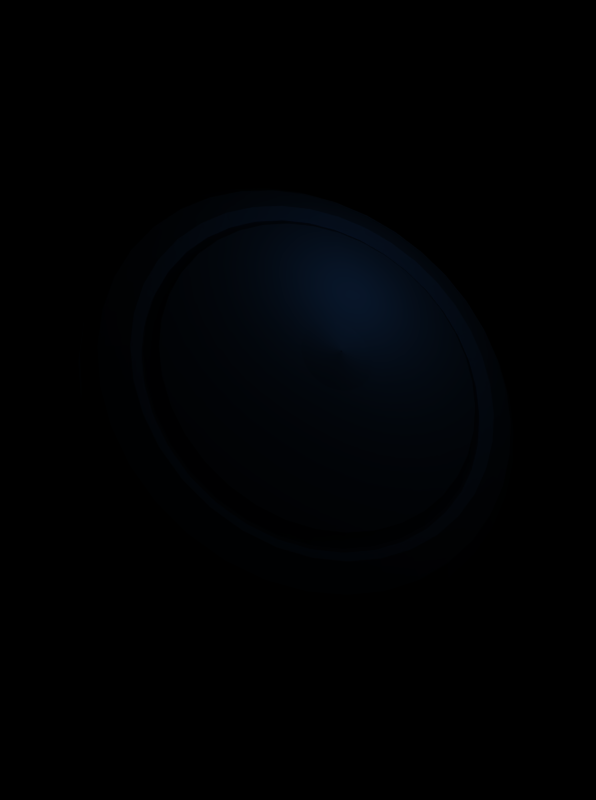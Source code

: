# Source: buckler.blend  (saved by Blender 2.25.0; exported with 4.5.12 LTS)
import bpy
from mathutils import Matrix  # noqa: F401  (used for matrix-valued properties, if any)

bpy.ops.wm.read_factory_settings(use_empty=True)
scene = bpy.context.scene
scene.name = '1'

# ---- collections
col_collection_1 = bpy.data.collections.new('Collection 1'); scene.collection.children.link(col_collection_1)

# ---- materials (node trees are filled in below, after node groups)
mat_material = bpy.data.materials.new('Material')
mat_material.alpha_threshold = 0.0
mat_material.preview_render_type = 'FLAT'
mat_material.diffuse_color = (0.1534, 0.4241, 0.8, 1.0)
mat_material.roughness = 0.0
mat_material.specular_intensity = 0.1259
mat_material.line_color = (0.0, 0.0, 0.0, 1.0)

# ---- material node trees

# ---- cameras
cam_camera_005 = bpy.data.cameras.new('Camera.005')
cam_camera_005.passepartout_alpha = 0.2
cam_camera_005.clip_end = 100.0
cam_camera_005.lens = 35.0
cam_camera_005.ortho_scale = 7.314
cam_camera_005.show_passepartout = False
cam_camera_005.show_safe_areas = True
cam_camera_005.dof.focus_distance = 0.0
cam_camera_005.dof.aperture_fstop = 128.0

# ---- lights
light_lamp_013 = bpy.data.lights.new('Lamp.013', 'POINT')
light_lamp_013.transmission_factor = 0.0
light_lamp_013.energy = 100.0
light_lamp_013.shadow_buffer_clip_start = 0.5
light_lamp_013.shadow_maximum_resolution = 0.006
light_lamp_013.use_absolute_resolution = True
light_lamp_013.cycles.use_multiple_importance_sampling = False
light_lamp_012 = bpy.data.lights.new('Lamp.012', 'POINT')
light_lamp_012.transmission_factor = 0.0
light_lamp_012.energy = 100.0
light_lamp_012.shadow_buffer_clip_start = 0.5
light_lamp_012.shadow_maximum_resolution = 0.006
light_lamp_012.use_absolute_resolution = True
light_lamp_012.cycles.use_multiple_importance_sampling = False
light_lamp_011 = bpy.data.lights.new('Lamp.011', 'POINT')
light_lamp_011.transmission_factor = 0.0
light_lamp_011.energy = 100.0
light_lamp_011.shadow_buffer_clip_start = 0.5
light_lamp_011.shadow_maximum_resolution = 0.006
light_lamp_011.use_absolute_resolution = True
light_lamp_011.cycles.use_multiple_importance_sampling = False
light_lamp_010 = bpy.data.lights.new('Lamp.010', 'POINT')
light_lamp_010.transmission_factor = 0.0
light_lamp_010.energy = 100.0
light_lamp_010.shadow_buffer_clip_start = 0.5
light_lamp_010.shadow_maximum_resolution = 0.006
light_lamp_010.use_absolute_resolution = True
light_lamp_010.cycles.use_multiple_importance_sampling = False
light_lamp_009 = bpy.data.lights.new('Lamp.009', 'POINT')
light_lamp_009.transmission_factor = 0.0
light_lamp_009.energy = 100.0
light_lamp_009.shadow_buffer_clip_start = 0.5
light_lamp_009.shadow_maximum_resolution = 0.006
light_lamp_009.use_absolute_resolution = True
light_lamp_009.cycles.use_multiple_importance_sampling = False
light_lamp_002 = bpy.data.lights.new('Lamp.002', 'POINT')
light_lamp_002.transmission_factor = 0.0
light_lamp_002.energy = 100.0
light_lamp_002.shadow_buffer_clip_start = 0.5
light_lamp_002.shadow_maximum_resolution = 0.006
light_lamp_002.use_absolute_resolution = True
light_lamp_002.cycles.use_multiple_importance_sampling = False

# ---- meshes
me_grid = bpy.data.meshes.new('Grid')
me_grid.from_pydata([(0.4505, -2.358, 0.06105), (0.4505, -4.358, 0.06105), (-1.549, -3.839, 0.03053), (-1.549, -1.839, 0.03053), (7.563, -5.457, 3.815e-07), (7.563, -3.457, 2.941e-07), (8.204, -4.037, 3.351e-07), (8.174, -4.999, 3.646e-07), (8.937, -5.64, 4.107e-07), (8.937, -3.64, 3.233e-07), (10.43, -4.129, 3.71e-07), (10.43, -6.129, 4.584e-07), (11.1, -5.854, 4.525e-07), (11.17, -4.861, 4.218e-07), (10.97, -4.861, 2.215), (10.91, -5.854, 2.204), (10.25, -6.129, 2.087), (10.25, -4.129, 2.087), (8.777, -3.64, 1.828), (8.777, -5.64, 1.828), (8.026, -4.999, 1.695), (8.056, -4.037, 1.7), (7.424, -3.457, 1.589), (7.424, -5.457, 1.589), (-1.55, -1.839, 0.03711), (-1.55, -3.839, 0.03711), (0.4195, -4.358, 0.4149), (0.4195, -2.358, 0.4149), (0.3276, -2.358, 0.7581), (0.3276, -4.358, 0.7581), (-1.552, -3.839, 0.0435), (-1.552, -1.839, 0.0435), (7.012, -5.457, 3.13), (7.012, -3.457, 3.13), (7.614, -4.037, 3.349), (7.585, -4.999, 3.339), (8.302, -5.64, 3.6), (8.302, -3.64, 3.6), (9.708, -4.129, 4.111), (9.708, -6.129, 4.111), (10.34, -5.854, 4.341), (10.4, -4.861, 4.362), (9.457, -4.861, 6.377), (9.404, -5.854, 6.346), (8.823, -6.129, 6.01), (8.823, -4.129, 6.01), (7.527, -3.64, 5.262), (7.527, -5.64, 5.262), (6.866, -4.999, 4.881), (6.893, -4.037, 4.896), (6.337, -3.457, 4.575), (6.337, -5.457, 4.575), (-1.555, -1.839, 0.04949), (-1.555, -3.839, 0.04949), (0.1775, -4.358, 1.08), (0.1775, -2.358, 1.08), (-0.02628, -2.358, 1.371), (-0.02628, -4.358, 1.371), (-1.558, -3.839, 0.05491), (-1.558, -1.839, 0.05491), (5.422, -5.457, 5.882), (5.422, -3.457, 5.882), (5.914, -4.037, 6.294), (5.89, -4.999, 6.274), (6.475, -5.64, 6.765), (6.475, -3.64, 6.765), (7.621, -4.129, 7.727), (7.621, -6.129, 7.727), (8.135, -5.854, 8.158), (8.182, -4.861, 8.197), (6.61, -4.861, 9.769), (6.571, -5.854, 9.723), (6.139, -6.129, 9.208), (6.139, -4.129, 9.208), (5.178, -3.64, 8.062), (5.178, -5.64, 8.062), (4.687, -4.999, 7.478), (4.707, -4.037, 7.501), (4.295, -3.457, 7.01), (4.295, -5.457, 7.01), (-1.563, -1.839, 0.05958), (-1.563, -3.839, 0.05958), (-0.2775, -4.358, 1.622), (-0.2775, -2.358, 1.622), (-0.5685, -2.358, 1.826), (-0.5685, -4.358, 1.826), (-1.568, -3.839, 0.06337), (-1.568, -1.839, 0.06337), (2.988, -5.457, 7.925), (2.988, -3.457, 7.925), (3.309, -4.037, 8.48), (3.293, -4.999, 8.454), (3.675, -5.64, 9.114), (3.675, -3.64, 9.114), (4.423, -4.129, 10.41), (4.423, -6.129, 10.41), (4.759, -5.854, 10.99), (4.789, -4.861, 11.04), (2.774, -4.861, 11.98), (2.753, -5.854, 11.93), (2.524, -6.129, 11.3), (2.524, -4.129, 11.3), (2.012, -3.64, 9.89), (2.012, -5.64, 9.89), (1.751, -4.999, 9.173), (1.762, -4.037, 9.201), (1.542, -3.457, 8.599), (1.542, -5.457, 8.599), (-1.574, -1.839, 0.06617), (-1.574, -3.839, 0.06617), (-0.8904, -4.358, 1.976), (-0.8904, -2.358, 1.976), (-1.234, -2.358, 2.068), (-1.234, -4.358, 2.068), (-1.581, -3.839, 0.06788), (-1.581, -1.839, 0.06788), (0.001598, -5.457, 9.012), (0.001598, -3.457, 9.012), (0.1129, -4.037, 9.643), (0.1076, -4.999, 9.613), (0.2401, -5.64, 10.36), (0.2401, -3.64, 10.36), (0.4999, -4.129, 11.84), (0.4999, -6.129, 11.84), (0.6165, -5.854, 12.5), (0.6271, -4.861, 12.56), (-1.587, -4.861, 12.75), (-1.587, -5.854, 12.69), (-1.587, -6.129, 12.02), (-1.587, -4.129, 12.02), (-1.587, -3.64, 10.52), (-1.587, -5.64, 10.52), (-1.587, -4.999, 9.761), (-1.587, -4.037, 9.792), (-1.587, -3.457, 9.151), (-1.587, -5.457, 9.151), (-1.587, -1.839, 0.06846), (-1.587, -3.839, 0.06845), (-1.587, -4.358, 2.099), (-1.587, -2.358, 2.099), (-1.941, -2.358, 2.068), (-1.941, -4.358, 2.068), (-1.594, -3.839, 0.06788), (-1.594, -1.839, 0.06788), (-3.176, -5.457, 9.012), (-3.176, -3.457, 9.012), (-3.288, -4.037, 9.643), (-3.282, -4.999, 9.613), (-3.415, -5.64, 10.36), (-3.415, -3.64, 10.36), (-3.675, -4.129, 11.84), (-3.675, -6.129, 11.84), (-3.791, -5.854, 12.5), (-3.802, -4.861, 12.56), (-5.949, -4.861, 11.98), (-5.928, -5.854, 11.93), (-5.699, -6.129, 11.3), (-5.699, -4.129, 11.3), (-5.187, -3.64, 9.89), (-5.187, -5.64, 9.89), (-4.926, -4.999, 9.173), (-4.936, -4.037, 9.201), (-4.717, -3.457, 8.599), (-4.717, -5.457, 8.599), (-1.6, -1.839, 0.06617), (-1.6, -3.839, 0.06617), (-2.284, -4.358, 1.976), (-2.284, -2.358, 1.976), (-2.606, -2.358, 1.826), (-2.606, -4.358, 1.826), (-1.606, -3.839, 0.06337), (-1.606, -1.839, 0.06337), (-6.163, -5.457, 7.925), (-6.163, -3.457, 7.925), (-6.483, -4.037, 8.48), (-6.468, -4.999, 8.454), (-6.85, -5.64, 9.114), (-6.85, -3.64, 9.114), (-7.598, -4.129, 10.41), (-7.598, -6.129, 10.41), (-7.933, -5.854, 10.99), (-7.964, -4.861, 11.04), (-9.785, -4.861, 9.769), (-9.746, -5.854, 9.723), (-9.314, -6.129, 9.208), (-9.314, -4.129, 9.208), (-8.352, -3.64, 8.062), (-8.352, -5.64, 8.062), (-7.862, -4.999, 7.478), (-7.882, -4.037, 7.501), (-7.469, -3.457, 7.01), (-7.469, -5.457, 7.01), (-1.612, -1.839, 0.05958), (-1.612, -3.839, 0.05958), (-2.897, -4.358, 1.622), (-2.897, -2.358, 1.622), (-3.149, -2.358, 1.371), (-3.149, -4.358, 1.371), (-1.616, -3.839, 0.05491), (-1.616, -1.839, 0.05491), (-8.597, -5.457, 5.882), (-8.597, -3.457, 5.882), (-9.088, -4.037, 6.294), (-9.065, -4.999, 6.274), (-9.65, -5.64, 6.765), (-9.65, -3.64, 6.765), (-10.8, -4.129, 7.727), (-10.8, -6.129, 7.727), (-11.31, -5.854, 8.158), (-11.36, -4.861, 8.197), (-12.63, -4.861, 6.376), (-12.58, -5.854, 6.346), (-12.0, -6.129, 6.01), (-12.0, -4.129, 6.01), (-10.7, -3.64, 5.262), (-10.7, -5.64, 5.262), (-10.04, -4.999, 4.881), (-10.07, -4.037, 4.896), (-9.512, -3.457, 4.575), (-9.512, -5.457, 4.575), (-1.62, -1.839, 0.04949), (-1.62, -3.839, 0.04949), (-3.352, -4.358, 1.08), (-3.352, -2.358, 1.08), (-3.502, -2.358, 0.7581), (-3.502, -4.358, 0.7581), (-1.623, -3.839, 0.0435), (-1.623, -1.839, 0.0435), (-10.19, -5.457, 3.13), (-10.19, -3.457, 3.13), (-10.79, -4.037, 3.349), (-10.76, -4.999, 3.339), (-11.48, -5.64, 3.6), (-11.48, -3.64, 3.6), (-12.88, -4.129, 4.111), (-12.88, -6.129, 4.111), (-13.51, -5.854, 4.341), (-13.57, -4.861, 4.362), (-14.15, -4.861, 2.215), (-14.09, -5.854, 2.204), (-13.43, -6.129, 2.087), (-13.43, -4.129, 2.087), (-11.95, -3.64, 1.828), (-11.95, -5.64, 1.828), (-11.2, -4.999, 1.695), (-11.23, -4.037, 1.7), (-10.6, -3.457, 1.589), (-10.6, -5.457, 1.589), (-1.625, -1.839, 0.03711), (-1.625, -3.839, 0.03711), (-3.594, -4.358, 0.4149), (-3.594, -2.358, 0.4149), (-3.625, -2.358, 0.06105), (-3.625, -4.358, 0.06105), (-1.625, -3.839, 0.03053), (-1.625, -1.839, 0.03053), (-10.74, -5.457, 9.521e-07), (-10.74, -3.457, -3.336e-08), (-11.38, -4.037, -5.395e-07), (-11.35, -4.999, -2.065e-07), (-12.11, -5.64, -5.557e-07), (-12.11, -3.64, -5.537e-07), (-13.61, -4.129, 5.514e-08), (-13.61, -6.129, 5.319e-08), (-14.28, -5.854, -1.752e-06), (-14.34, -4.861, -2.37e-07), (-14.15, -4.861, -2.215), (-14.09, -5.854, -2.204), (-13.43, -6.129, -2.087), (-13.43, -4.129, -2.087), (-11.95, -3.64, -1.828), (-11.95, -5.64, -1.828), (-11.2, -4.999, -1.695), (-11.23, -4.037, -1.7), (-10.6, -3.457, -1.589), (-10.6, -5.457, -1.589), (-1.625, -1.839, 0.02394), (-1.625, -3.839, 0.02394), (-3.594, -4.358, -0.2928), (-3.594, -2.358, -0.2928), (-3.502, -2.358, -0.636), (-3.502, -4.358, -0.636), (-1.623, -3.839, 0.01756), (-1.623, -1.839, 0.01756), (-10.19, -5.457, -3.13), (-10.19, -3.457, -3.13), (-10.79, -4.037, -3.349), (-10.76, -4.999, -3.339), (-11.48, -5.64, -3.6), (-11.48, -3.64, -3.6), (-12.88, -4.129, -4.111), (-12.88, -6.129, -4.111), (-13.51, -5.854, -4.341), (-13.57, -4.861, -4.362), (-12.63, -4.861, -6.376), (-12.58, -5.854, -6.346), (-12.0, -6.129, -6.01), (-12.0, -4.129, -6.01), (-10.7, -3.64, -5.262), (-10.7, -5.64, -5.262), (-10.04, -4.999, -4.881), (-10.07, -4.037, -4.896), (-9.512, -3.457, -4.575), (-9.512, -5.457, -4.575), (-1.62, -1.839, 0.01156), (-1.62, -3.839, 0.01156), (-3.352, -4.358, -0.9579), (-3.352, -2.358, -0.9579), (-3.149, -2.358, -1.249), (-3.149, -4.358, -1.249), (-1.616, -3.839, 0.006148), (-1.616, -1.839, 0.006148), (-8.597, -5.457, -5.882), (-8.597, -3.457, -5.882), (-9.088, -4.037, -6.294), (-9.065, -4.999, -6.274), (-9.65, -5.64, -6.765), (-9.65, -3.64, -6.765), (-10.8, -4.129, -7.727), (-10.8, -6.129, -7.727), (-11.31, -5.854, -8.158), (-11.36, -4.861, -8.197), (-9.785, -4.861, -9.769), (-9.746, -5.854, -9.723), (-9.314, -6.129, -9.208), (-9.314, -4.129, -9.208), (-8.352, -3.64, -8.062), (-8.352, -5.64, -8.062), (-7.862, -4.999, -7.478), (-7.881, -4.037, -7.501), (-7.469, -3.457, -7.01), (-7.469, -5.457, -7.01), (-1.612, -1.839, 0.001473), (-1.612, -3.839, 0.001474), (-2.897, -4.358, -1.5), (-2.897, -2.358, -1.5), (-2.606, -2.358, -1.704), (-2.606, -4.358, -1.704), (-1.606, -3.839, -0.002318), (-1.606, -1.839, -0.002319), (-6.163, -5.457, -7.925), (-6.163, -3.457, -7.925), (-6.483, -4.037, -8.48), (-6.468, -4.999, -8.454), (-6.85, -5.64, -9.114), (-6.85, -3.64, -9.114), (-7.598, -4.129, -10.41), (-7.598, -6.129, -10.41), (-7.933, -5.854, -10.99), (-7.964, -4.861, -11.04), (-5.949, -4.861, -11.98), (-5.928, -5.854, -11.93), (-5.699, -6.129, -11.3), (-5.699, -4.129, -11.3), (-5.187, -3.64, -9.89), (-5.187, -5.64, -9.89), (-4.926, -4.999, -9.173), (-4.936, -4.037, -9.201), (-4.717, -3.457, -8.599), (-4.717, -5.457, -8.599), (-1.6, -1.839, -0.005113), (-1.6, -3.839, -0.005112), (-2.284, -4.358, -1.854), (-2.284, -2.358, -1.854), (-1.941, -2.358, -1.946), (-1.941, -4.358, -1.946), (-1.594, -3.839, -0.006823), (-1.594, -1.839, -0.006824), (-3.176, -5.457, -9.012), (-3.176, -3.457, -9.012), (-3.288, -4.037, -9.643), (-3.282, -4.999, -9.613), (-3.415, -5.64, -10.36), (-3.415, -3.64, -10.36), (-3.675, -4.129, -11.84), (-3.675, -6.129, -11.84), (-3.791, -5.854, -12.5), (-3.802, -4.861, -12.56), (-1.587, -4.861, -12.75), (-1.587, -5.854, -12.69), (-1.587, -6.129, -12.02), (-1.587, -4.129, -12.02), (-1.587, -3.64, -10.52), (-1.587, -5.64, -10.52), (-1.587, -4.999, -9.761), (-1.587, -4.037, -9.792), (-1.587, -3.457, -9.151), (-1.587, -5.457, -9.151), (-1.587, -1.839, -0.0074), (-1.587, -3.839, -0.007399), (-1.587, -4.358, -1.977), (-1.587, -2.358, -1.977), (-1.234, -2.358, -1.946), (-1.234, -4.358, -1.946), (-1.581, -3.839, -0.006823), (-1.581, -1.839, -0.006824), (0.001598, -5.457, -9.012), (0.001599, -3.457, -9.012), (0.1129, -4.037, -9.643), (0.1076, -4.999, -9.613), (0.2401, -5.64, -10.36), (0.2401, -3.64, -10.36), (0.4999, -4.129, -11.84), (0.4999, -6.129, -11.84), (0.6165, -5.854, -12.5), (0.6271, -4.861, -12.56), (2.774, -4.861, -11.98), (2.753, -5.854, -11.93), (2.524, -6.129, -11.3), (2.524, -4.129, -11.3), (2.012, -3.64, -9.89), (2.012, -5.64, -9.89), (1.751, -4.999, -9.173), (1.762, -4.037, -9.201), (1.542, -3.457, -8.599), (1.542, -5.457, -8.599), (-1.574, -1.839, -0.005113), (-1.574, -3.839, -0.005112), (-0.8904, -4.358, -1.854), (-0.8904, -2.358, -1.854), (-0.5685, -2.358, -1.704), (-0.5685, -4.358, -1.704), (-1.568, -3.839, -0.002318), (-1.568, -1.839, -0.002319), (2.988, -5.457, -7.925), (2.988, -3.457, -7.925), (3.309, -4.037, -8.48), (3.293, -4.999, -8.454), (3.675, -5.64, -9.114), (3.675, -3.64, -9.114), (4.423, -4.129, -10.41), (4.423, -6.129, -10.41), (4.759, -5.854, -10.99), (4.789, -4.861, -11.04), (6.61, -4.861, -9.769), (6.571, -5.854, -9.723), (6.139, -6.129, -9.208), (6.139, -4.129, -9.208), (5.178, -3.64, -8.062), (5.178, -5.64, -8.062), (4.687, -4.999, -7.478), (4.707, -4.037, -7.501), (4.295, -3.457, -7.01), (4.295, -5.457, -7.01), (-1.563, -1.839, 0.001473), (-1.563, -3.839, 0.001474), (-0.2775, -4.358, -1.5), (-0.2775, -2.358, -1.5), (-0.02628, -2.358, -1.249), (-0.02628, -4.358, -1.249), (-1.558, -3.839, 0.006149), (-1.558, -1.839, 0.006148), (5.422, -5.457, -5.882), (5.422, -3.457, -5.882), (5.914, -4.037, -6.294), (5.89, -4.999, -6.274), (6.475, -5.64, -6.765), (6.475, -3.64, -6.765), (7.621, -4.129, -7.727), (7.621, -6.129, -7.727), (8.135, -5.854, -8.158), (8.182, -4.861, -8.197), (9.457, -4.861, -6.376), (9.404, -5.854, -6.346), (8.823, -6.129, -6.01), (8.823, -4.129, -6.01), (7.527, -3.64, -5.262), (7.527, -5.64, -5.262), (6.866, -4.999, -4.881), (6.893, -4.037, -4.896), (6.337, -3.457, -4.575), (6.337, -5.457, -4.575), (-1.555, -1.839, 0.01156), (-1.555, -3.839, 0.01156), (0.1775, -4.358, -0.9579), (0.1775, -2.358, -0.9579), (0.3276, -2.358, -0.636), (0.3276, -4.358, -0.636), (-1.552, -3.839, 0.01756), (-1.552, -1.839, 0.01756), (7.011, -5.457, -3.13), (7.012, -3.457, -3.13), (7.614, -4.037, -3.349), (7.585, -4.999, -3.339), (8.302, -5.64, -3.6), (8.302, -3.64, -3.6), (9.708, -4.129, -4.111), (9.708, -6.129, -4.111), (10.34, -5.854, -4.341), (10.4, -4.861, -4.362), (10.97, -4.861, -2.215), (10.91, -5.854, -2.204), (10.25, -6.129, -2.087), (10.25, -4.129, -2.087), (8.777, -3.64, -1.828), (8.777, -5.64, -1.828), (8.026, -4.999, -1.695), (8.056, -4.037, -1.7), (7.424, -3.457, -1.589), (7.424, -5.457, -1.589), (-1.55, -1.839, 0.02394), (-1.55, -3.839, 0.02394), (0.4195, -4.358, -0.2928), (0.4195, -2.358, -0.2928), (0.4505, -2.358, 0.06106), (0.4505, -4.358, 0.06106), (-1.549, -3.839, 0.03053), (-1.549, -1.839, 0.03053), (7.563, -5.457, 1.106e-06), (7.563, -3.457, 1.274e-06), (8.204, -4.037, 3.188e-06), (8.174, -4.999, 2.148e-06), (8.937, -5.64, 2.635e-06), (8.937, -3.64, 2.284e-06), (10.43, -4.129, 1.488e-06), (10.43, -6.129, 1.652e-06), (11.1, -5.854, 3.057e-06), (11.17, -4.861, 2.014e-06)], [], [(0, 3, 2, 1), (0, 1, 4, 5), (5, 4, 7, 6), (6, 7, 8, 9), (9, 8, 11, 10), (10, 11, 12, 13), (10, 13, 14, 17), (13, 12, 15, 14), (12, 11, 16, 15), (9, 10, 17, 18), (11, 8, 19, 16), (6, 9, 18, 21), (8, 7, 20, 19), (5, 6, 21, 22), (7, 4, 23, 20), (0, 5, 22, 27), (4, 1, 26, 23), (1, 2, 25, 26), (2, 3, 24, 25), (3, 0, 27, 24), (24, 27, 28, 31), (25, 24, 31, 30), (26, 25, 30, 29), (23, 26, 29, 32), (27, 22, 33, 28), (20, 23, 32, 35), (22, 21, 34, 33), (19, 20, 35, 36), (21, 18, 37, 34), (16, 19, 36, 39), (18, 17, 38, 37), (15, 16, 39, 40), (14, 15, 40, 41), (17, 14, 41, 38), (38, 41, 42, 45), (41, 40, 43, 42), (40, 39, 44, 43), (37, 38, 45, 46), (39, 36, 47, 44), (34, 37, 46, 49), (36, 35, 48, 47), (33, 34, 49, 50), (35, 32, 51, 48), (28, 33, 50, 55), (32, 29, 54, 51), (29, 30, 53, 54), (30, 31, 52, 53), (31, 28, 55, 52), (52, 55, 56, 59), (53, 52, 59, 58), (54, 53, 58, 57), (51, 54, 57, 60), (55, 50, 61, 56), (48, 51, 60, 63), (50, 49, 62, 61), (47, 48, 63, 64), (49, 46, 65, 62), (44, 47, 64, 67), (46, 45, 66, 65), (43, 44, 67, 68), (42, 43, 68, 69), (45, 42, 69, 66), (66, 69, 70, 73), (69, 68, 71, 70), (68, 67, 72, 71), (65, 66, 73, 74), (67, 64, 75, 72), (62, 65, 74, 77), (64, 63, 76, 75), (61, 62, 77, 78), (63, 60, 79, 76), (56, 61, 78, 83), (60, 57, 82, 79), (57, 58, 81, 82), (58, 59, 80, 81), (59, 56, 83, 80), (80, 83, 84, 87), (81, 80, 87, 86), (82, 81, 86, 85), (79, 82, 85, 88), (83, 78, 89, 84), (76, 79, 88, 91), (78, 77, 90, 89), (75, 76, 91, 92), (77, 74, 93, 90), (72, 75, 92, 95), (74, 73, 94, 93), (71, 72, 95, 96), (70, 71, 96, 97), (73, 70, 97, 94), (94, 97, 98, 101), (97, 96, 99, 98), (96, 95, 100, 99), (93, 94, 101, 102), (95, 92, 103, 100), (90, 93, 102, 105), (92, 91, 104, 103), (89, 90, 105, 106), (91, 88, 107, 104), (84, 89, 106, 111), (88, 85, 110, 107), (85, 86, 109, 110), (86, 87, 108, 109), (87, 84, 111, 108), (108, 111, 112, 115), (109, 108, 115, 114), (110, 109, 114, 113), (107, 110, 113, 116), (111, 106, 117, 112), (104, 107, 116, 119), (106, 105, 118, 117), (103, 104, 119, 120), (105, 102, 121, 118), (100, 103, 120, 123), (102, 101, 122, 121), (99, 100, 123, 124), (98, 99, 124, 125), (101, 98, 125, 122), (122, 125, 126, 129), (125, 124, 127, 126), (124, 123, 128, 127), (121, 122, 129, 130), (123, 120, 131, 128), (118, 121, 130, 133), (120, 119, 132, 131), (117, 118, 133, 134), (119, 116, 135, 132), (112, 117, 134, 139), (116, 113, 138, 135), (113, 114, 137, 138), (114, 115, 136, 137), (115, 112, 139, 136), (136, 139, 140, 143), (137, 136, 143, 142), (138, 137, 142, 141), (135, 138, 141, 144), (139, 134, 145, 140), (132, 135, 144, 147), (134, 133, 146, 145), (131, 132, 147, 148), (133, 130, 149, 146), (128, 131, 148, 151), (130, 129, 150, 149), (127, 128, 151, 152), (126, 127, 152, 153), (129, 126, 153, 150), (150, 153, 154, 157), (153, 152, 155, 154), (152, 151, 156, 155), (149, 150, 157, 158), (151, 148, 159, 156), (146, 149, 158, 161), (148, 147, 160, 159), (145, 146, 161, 162), (147, 144, 163, 160), (140, 145, 162, 167), (144, 141, 166, 163), (141, 142, 165, 166), (142, 143, 164, 165), (143, 140, 167, 164), (164, 167, 168, 171), (165, 164, 171, 170), (166, 165, 170, 169), (163, 166, 169, 172), (167, 162, 173, 168), (160, 163, 172, 175), (162, 161, 174, 173), (159, 160, 175, 176), (161, 158, 177, 174), (156, 159, 176, 179), (158, 157, 178, 177), (155, 156, 179, 180), (154, 155, 180, 181), (157, 154, 181, 178), (178, 181, 182, 185), (181, 180, 183, 182), (180, 179, 184, 183), (177, 178, 185, 186), (179, 176, 187, 184), (174, 177, 186, 189), (176, 175, 188, 187), (173, 174, 189, 190), (175, 172, 191, 188), (168, 173, 190, 195), (172, 169, 194, 191), (169, 170, 193, 194), (170, 171, 192, 193), (171, 168, 195, 192), (192, 195, 196, 199), (193, 192, 199, 198), (194, 193, 198, 197), (191, 194, 197, 200), (195, 190, 201, 196), (188, 191, 200, 203), (190, 189, 202, 201), (187, 188, 203, 204), (189, 186, 205, 202), (184, 187, 204, 207), (186, 185, 206, 205), (183, 184, 207, 208), (182, 183, 208, 209), (185, 182, 209, 206), (206, 209, 210, 213), (209, 208, 211, 210), (208, 207, 212, 211), (205, 206, 213, 214), (207, 204, 215, 212), (202, 205, 214, 217), (204, 203, 216, 215), (201, 202, 217, 218), (203, 200, 219, 216), (196, 201, 218, 223), (200, 197, 222, 219), (197, 198, 221, 222), (198, 199, 220, 221), (199, 196, 223, 220), (220, 223, 224, 227), (221, 220, 227, 226), (222, 221, 226, 225), (219, 222, 225, 228), (223, 218, 229, 224), (216, 219, 228, 231), (218, 217, 230, 229), (215, 216, 231, 232), (217, 214, 233, 230), (212, 215, 232, 235), (214, 213, 234, 233), (211, 212, 235, 236), (210, 211, 236, 237), (213, 210, 237, 234), (234, 237, 238, 241), (237, 236, 239, 238), (236, 235, 240, 239), (233, 234, 241, 242), (235, 232, 243, 240), (230, 233, 242, 245), (232, 231, 244, 243), (229, 230, 245, 246), (231, 228, 247, 244), (224, 229, 246, 251), (228, 225, 250, 247), (225, 226, 249, 250), (226, 227, 248, 249), (227, 224, 251, 248), (248, 251, 252, 255), (249, 248, 255, 254), (250, 249, 254, 253), (247, 250, 253, 256), (251, 246, 257, 252), (244, 247, 256, 259), (246, 245, 258, 257), (243, 244, 259, 260), (245, 242, 261, 258), (240, 243, 260, 263), (242, 241, 262, 261), (239, 240, 263, 264), (238, 239, 264, 265), (241, 238, 265, 262), (262, 265, 266, 269), (265, 264, 267, 266), (264, 263, 268, 267), (261, 262, 269, 270), (263, 260, 271, 268), (258, 261, 270, 273), (260, 259, 272, 271), (257, 258, 273, 274), (259, 256, 275, 272), (252, 257, 274, 279), (256, 253, 278, 275), (253, 254, 277, 278), (254, 255, 276, 277), (255, 252, 279, 276), (276, 279, 280, 283), (277, 276, 283, 282), (278, 277, 282, 281), (275, 278, 281, 284), (279, 274, 285, 280), (272, 275, 284, 287), (274, 273, 286, 285), (271, 272, 287, 288), (273, 270, 289, 286), (268, 271, 288, 291), (270, 269, 290, 289), (267, 268, 291, 292), (266, 267, 292, 293), (269, 266, 293, 290), (290, 293, 294, 297), (293, 292, 295, 294), (292, 291, 296, 295), (289, 290, 297, 298), (291, 288, 299, 296), (286, 289, 298, 301), (288, 287, 300, 299), (285, 286, 301, 302), (287, 284, 303, 300), (280, 285, 302, 307), (284, 281, 306, 303), (281, 282, 305, 306), (282, 283, 304, 305), (283, 280, 307, 304), (304, 307, 308, 311), (305, 304, 311, 310), (306, 305, 310, 309), (303, 306, 309, 312), (307, 302, 313, 308), (300, 303, 312, 315), (302, 301, 314, 313), (299, 300, 315, 316), (301, 298, 317, 314), (296, 299, 316, 319), (298, 297, 318, 317), (295, 296, 319, 320), (294, 295, 320, 321), (297, 294, 321, 318), (318, 321, 322, 325), (321, 320, 323, 322), (320, 319, 324, 323), (317, 318, 325, 326), (319, 316, 327, 324), (314, 317, 326, 329), (316, 315, 328, 327), (313, 314, 329, 330), (315, 312, 331, 328), (308, 313, 330, 335), (312, 309, 334, 331), (309, 310, 333, 334), (310, 311, 332, 333), (311, 308, 335, 332), (332, 335, 336, 339), (333, 332, 339, 338), (334, 333, 338, 337), (331, 334, 337, 340), (335, 330, 341, 336), (328, 331, 340, 343), (330, 329, 342, 341), (327, 328, 343, 344), (329, 326, 345, 342), (324, 327, 344, 347), (326, 325, 346, 345), (323, 324, 347, 348), (322, 323, 348, 349), (325, 322, 349, 346), (346, 349, 350, 353), (349, 348, 351, 350), (348, 347, 352, 351), (345, 346, 353, 354), (347, 344, 355, 352), (342, 345, 354, 357), (344, 343, 356, 355), (341, 342, 357, 358), (343, 340, 359, 356), (336, 341, 358, 363), (340, 337, 362, 359), (337, 338, 361, 362), (338, 339, 360, 361), (339, 336, 363, 360), (360, 363, 364, 367), (361, 360, 367, 366), (362, 361, 366, 365), (359, 362, 365, 368), (363, 358, 369, 364), (356, 359, 368, 371), (358, 357, 370, 369), (355, 356, 371, 372), (357, 354, 373, 370), (352, 355, 372, 375), (354, 353, 374, 373), (351, 352, 375, 376), (350, 351, 376, 377), (353, 350, 377, 374), (374, 377, 378, 381), (377, 376, 379, 378), (376, 375, 380, 379), (373, 374, 381, 382), (375, 372, 383, 380), (370, 373, 382, 385), (372, 371, 384, 383), (369, 370, 385, 386), (371, 368, 387, 384), (364, 369, 386, 391), (368, 365, 390, 387), (365, 366, 389, 390), (366, 367, 388, 389), (367, 364, 391, 388), (388, 391, 392, 395), (389, 388, 395, 394), (390, 389, 394, 393), (387, 390, 393, 396), (391, 386, 397, 392), (384, 387, 396, 399), (386, 385, 398, 397), (383, 384, 399, 400), (385, 382, 401, 398), (380, 383, 400, 403), (382, 381, 402, 401), (379, 380, 403, 404), (378, 379, 404, 405), (381, 378, 405, 402), (402, 405, 406, 409), (405, 404, 407, 406), (404, 403, 408, 407), (401, 402, 409, 410), (403, 400, 411, 408), (398, 401, 410, 413), (400, 399, 412, 411), (397, 398, 413, 414), (399, 396, 415, 412), (392, 397, 414, 419), (396, 393, 418, 415), (393, 394, 417, 418), (394, 395, 416, 417), (395, 392, 419, 416), (416, 419, 420, 423), (417, 416, 423, 422), (418, 417, 422, 421), (415, 418, 421, 424), (419, 414, 425, 420), (412, 415, 424, 427), (414, 413, 426, 425), (411, 412, 427, 428), (413, 410, 429, 426), (408, 411, 428, 431), (410, 409, 430, 429), (407, 408, 431, 432), (406, 407, 432, 433), (409, 406, 433, 430), (430, 433, 434, 437), (433, 432, 435, 434), (432, 431, 436, 435), (429, 430, 437, 438), (431, 428, 439, 436), (426, 429, 438, 441), (428, 427, 440, 439), (425, 426, 441, 442), (427, 424, 443, 440), (420, 425, 442, 447), (424, 421, 446, 443), (421, 422, 445, 446), (422, 423, 444, 445), (423, 420, 447, 444), (444, 447, 448, 451), (445, 444, 451, 450), (446, 445, 450, 449), (443, 446, 449, 452), (447, 442, 453, 448), (440, 443, 452, 455), (442, 441, 454, 453), (439, 440, 455, 456), (441, 438, 457, 454), (436, 439, 456, 459), (438, 437, 458, 457), (435, 436, 459, 460), (434, 435, 460, 461), (437, 434, 461, 458), (458, 461, 462, 465), (461, 460, 463, 462), (460, 459, 464, 463), (457, 458, 465, 466), (459, 456, 467, 464), (454, 457, 466, 469), (456, 455, 468, 467), (453, 454, 469, 470), (455, 452, 471, 468), (448, 453, 470, 475), (452, 449, 474, 471), (449, 450, 473, 474), (450, 451, 472, 473), (451, 448, 475, 472), (472, 475, 476, 479), (473, 472, 479, 478), (474, 473, 478, 477), (471, 474, 477, 480), (475, 470, 481, 476), (468, 471, 480, 483), (470, 469, 482, 481), (467, 468, 483, 484), (469, 466, 485, 482), (464, 467, 484, 487), (466, 465, 486, 485), (463, 464, 487, 488), (462, 463, 488, 489), (465, 462, 489, 486), (486, 489, 490, 493), (489, 488, 491, 490), (488, 487, 492, 491), (485, 486, 493, 494), (487, 484, 495, 492), (482, 485, 494, 497), (484, 483, 496, 495), (481, 482, 497, 498), (483, 480, 499, 496), (476, 481, 498, 503), (480, 477, 502, 499), (477, 478, 501, 502), (478, 479, 500, 501), (479, 476, 503, 500), (500, 503, 504, 507), (501, 500, 507, 506), (502, 501, 506, 505), (499, 502, 505, 508), (503, 498, 509, 504), (496, 499, 508, 511), (498, 497, 510, 509), (495, 496, 511, 512), (497, 494, 513, 510), (492, 495, 512, 515), (494, 493, 514, 513), (491, 492, 515, 516), (490, 491, 516, 517), (493, 490, 517, 514), (504, 507, 506, 505), (504, 505, 508, 509), (509, 508, 511, 510), (510, 511, 512, 513), (513, 512, 515, 514), (514, 515, 516, 517)])
me_grid.polygons.foreach_set('use_smooth', [0, 0, 0, 0, 0, 0, 0, 0, 0, 0, 0, 0, 0, 0, 0, 0, 0, 0, 0, 0, 0, 0, 0, 0, 0, 0, 0, 0, 0, 0, 0, 0, 0, 0, 0, 0, 0, 0, 0, 0, 0, 0, 0, 0, 0, 0, 0, 0, 0, 0, 0, 0, 0, 0, 0, 0, 0, 0, 0, 0, 0, 0, 0, 0, 0, 0, 0, 0, 0, 0, 0, 0, 0, 0, 0, 0, 0, 0, 0, 0, 0, 0, 0, 0, 0, 0, 0, 0, 0, 0, 0, 0, 0, 0, 0, 0, 0, 0, 0, 0, 0, 0, 0, 0, 0, 0, 0, 0, 0, 0, 0, 0, 0, 0, 0, 0, 0, 0, 0, 0, 0, 0, 0, 0, 0, 0, 0, 0, 0, 0, 0, 0, 0, 0, 0, 0, 0, 0, 0, 0, 0, 0, 0, 0, 0, 0, 0, 0, 0, 0, 0, 0, 0, 0, 0, 0, 0, 0, 0, 0, 0, 0, 0, 0, 0, 0, 0, 0, 0, 0, 0, 0, 0, 0, 0, 0, 0, 0, 0, 0, 0, 0, 0, 0, 0, 0, 0, 0, 0, 0, 0, 0, 0, 0, 0, 0, 0, 0, 0, 0, 0, 0, 0, 0, 0, 0, 0, 0, 0, 0, 0, 0, 0, 0, 0, 0, 0, 0, 0, 0, 0, 0, 0, 0, 0, 0, 0, 0, 0, 0, 0, 0, 0, 0, 0, 0, 0, 0, 0, 0, 0, 0, 0, 0, 0, 0, 0, 0, 0, 0, 0, 0, 0, 0, 0, 0, 0, 0, 0, 0, 0, 0, 0, 0, 0, 0, 0, 0, 0, 0, 0, 0, 0, 0, 0, 0, 0, 0, 0, 0, 0, 0, 0, 0, 0, 0, 0, 0, 0, 0, 0, 0, 0, 0, 0, 0, 0, 0, 0, 0, 0, 0, 0, 0, 0, 0, 0, 0, 0, 0, 0, 0, 0, 0, 0, 0, 0, 0, 0, 0, 0, 0, 0, 0, 0, 0, 0, 0, 0, 0, 0, 0, 0, 0, 0, 0, 0, 0, 0, 0, 0, 0, 0, 0, 0, 0, 0, 0, 0, 0, 0, 0, 0, 0, 0, 0, 0, 0, 0, 0, 0, 0, 0, 0, 0, 0, 0, 0, 0, 0, 0, 0, 0, 0, 0, 0, 0, 0, 0, 0, 0, 0, 0, 0, 0, 0, 0, 0, 0, 0, 0, 0, 0, 0, 0, 0, 0, 0, 0, 0, 0, 0, 0, 0, 0, 0, 0, 0, 0, 0, 0, 0, 0, 0, 0, 0, 0, 0, 0, 0, 0, 0, 0, 0, 0, 0, 0, 0, 0, 0, 0, 0, 0, 0, 0, 0, 0, 0, 0, 0, 0, 0, 0, 0, 0, 0, 0, 0, 0, 0, 0, 0, 0, 0, 0, 0, 0, 0, 0, 0, 0, 0, 0, 0, 0, 0, 0, 0, 0, 0, 0, 0, 0, 0, 0, 0, 0, 0, 0, 0, 0, 0, 0, 0, 0, 0, 0, 0, 0, 0, 0, 0, 0, 0, 0, 0, 0, 0, 0, 0, 0, 0, 0, 0, 0, 0, 0, 0, 0, 0, 1, 1, 1, 1, 1, 1])
me_grid.materials.append(mat_material)
me_grid.use_remesh_preserve_volume = False
me_grid.use_remesh_preserve_attributes = False
me_grid.use_mirror_vertex_groups = False
me_grid.update()
me_plane_002 = bpy.data.meshes.new('Plane.002')
me_plane_002.from_pydata([(8.363, 6.755, -6.499), (8.363, 5.181, -6.499), (6.789, 5.181, -6.499), (6.789, 6.755, -6.499), (6.789, 6.755, -5.646), (6.789, 5.181, -5.646), (8.363, 5.181, -5.646), (8.363, 6.755, -5.646), (8.363, 6.755, -4.176), (8.363, 5.181, -4.176), (6.789, 5.181, -4.176), (6.789, 6.755, -4.176), (6.789, 6.044, -3.276), (6.789, 4.471, -3.276), (8.363, 4.471, -3.276), (8.363, 6.044, -3.276), (8.363, 5.144, -2.328), (8.363, 3.57, -2.328), (6.789, 3.57, -2.328), (6.789, 5.144, -2.328), (6.789, 4.67, -1.333), (6.789, 3.096, -1.333), (8.363, 3.096, -1.333), (8.363, 4.67, -1.333), (8.363, 4.433, 0.5155), (8.363, 2.859, 0.5155), (6.789, 2.859, 0.5155), (6.789, 4.433, 0.5155), (6.789, 4.338, 1.985), (6.789, 2.764, 1.985), (8.363, 2.764, 1.985), (8.363, 4.338, 1.985), (8.363, 6.755, -6.499), (8.363, 5.181, -6.499), (6.789, 5.181, -6.499), (6.789, 6.755, -6.499), (6.789, 6.755, -5.646), (6.789, 5.181, -5.646), (8.363, 5.181, -5.646), (8.363, 6.755, -5.646), (8.363, 6.755, -4.176), (8.363, 5.181, -4.176), (6.789, 5.181, -4.176), (6.789, 6.755, -4.176), (6.789, 6.044, -3.276), (6.789, 4.471, -3.276), (8.363, 4.471, -3.276), (8.363, 6.044, -3.276), (8.363, 5.144, -2.328), (8.363, 3.57, -2.328), (6.789, 3.57, -2.328), (6.789, 5.144, -2.328), (6.789, 4.67, -1.333), (6.789, 3.096, -1.333), (8.363, 3.096, -1.333), (8.363, 4.67, -1.333), (8.363, 4.433, 0.5155), (8.363, 2.859, 0.5155), (6.789, 2.859, 0.5155), (6.789, 4.433, 0.5155), (6.789, 4.338, 1.985), (6.789, 2.764, 1.985), (8.363, 2.764, 1.985), (8.363, 4.338, 1.985), (6.791, 4.336, 1.985), (6.796, 2.762, 1.985), (8.37, 2.767, 1.985), (8.365, 4.341, 1.985), (8.364, 4.436, 3.454), (8.37, 2.862, 3.454), (6.796, 2.857, 3.454), (6.79, 4.431, 3.454), (6.79, 4.667, 5.302), (6.795, 3.094, 5.302), (8.369, 3.099, 5.302), (8.364, 4.673, 5.302), (8.362, 5.147, 6.297), (8.367, 3.573, 6.297), (6.793, 3.567, 6.297), (6.788, 5.141, 6.297), (6.785, 6.042, 7.245), (6.79, 4.468, 7.245), (8.364, 4.473, 7.245), (8.359, 6.047, 7.245), (8.357, 6.758, 8.146), (8.362, 5.184, 8.146), (6.788, 5.179, 8.146), (6.783, 6.753, 8.146), (6.783, 6.753, 9.615), (6.788, 5.179, 9.615), (8.362, 5.184, 9.615), (8.357, 6.758, 9.615), (8.357, 6.758, 10.47), (8.362, 5.184, 10.47), (6.788, 5.179, 10.47), (6.783, 6.753, 10.47), (6.791, 4.336, 1.985), (6.796, 2.762, 1.985), (8.37, 2.767, 1.985), (8.365, 4.341, 1.985), (8.364, 4.436, 3.454), (8.37, 2.862, 3.454), (6.796, 2.857, 3.454), (6.79, 4.431, 3.454), (6.79, 4.667, 5.302), (6.795, 3.094, 5.302), (8.369, 3.099, 5.302), (8.364, 4.673, 5.302), (8.362, 5.147, 6.297), (8.367, 3.573, 6.297), (6.793, 3.567, 6.297), (6.788, 5.141, 6.297), (6.785, 6.042, 7.245), (6.79, 4.468, 7.245), (8.364, 4.473, 7.245), (8.359, 6.047, 7.245), (8.357, 6.758, 8.146), (8.362, 5.184, 8.146), (6.788, 5.179, 8.146), (6.783, 6.753, 8.146), (6.783, 6.753, 9.615), (6.788, 5.179, 9.615), (8.362, 5.184, 9.615), (8.357, 6.758, 9.615), (8.357, 6.758, 10.47), (8.362, 5.184, 10.47), (6.788, 5.179, 10.47), (6.783, 6.753, 10.47), (8.363, 6.755, -6.499), (8.363, 5.181, -6.499), (6.789, 5.181, -6.499), (6.789, 6.755, -6.499), (6.789, 6.755, -5.646), (6.789, 5.181, -5.646), (8.363, 5.181, -5.646), (8.363, 6.755, -5.646), (8.363, 6.755, -4.176), (8.363, 5.181, -4.176), (6.789, 5.181, -4.176), (6.789, 6.755, -4.176), (6.789, 6.044, -3.276), (6.789, 4.471, -3.276), (8.363, 4.471, -3.276), (8.363, 6.044, -3.276), (8.363, 5.144, -2.328), (8.363, 3.57, -2.328), (6.789, 3.57, -2.328), (6.789, 5.144, -2.328), (6.789, 4.67, -1.333), (6.789, 3.096, -1.333), (8.363, 3.096, -1.333), (8.363, 4.67, -1.333), (8.363, 4.433, 0.5155), (8.363, 2.859, 0.5155), (6.789, 2.859, 0.5155), (6.789, 4.433, 0.5155), (6.789, 4.338, 1.985), (6.789, 2.764, 1.985), (8.363, 2.764, 1.985), (8.363, 4.338, 1.985), (8.363, 6.755, -6.499), (8.363, 5.181, -6.499), (6.789, 5.181, -6.499), (6.789, 6.755, -6.499), (6.789, 6.755, -5.646), (6.789, 5.181, -5.646), (8.363, 5.181, -5.646), (8.363, 6.755, -5.646), (8.363, 6.755, -4.176), (8.363, 5.181, -4.176), (6.789, 5.181, -4.176), (6.789, 6.755, -4.176), (6.789, 6.044, -3.276), (6.789, 4.471, -3.276), (8.363, 4.471, -3.276), (8.363, 6.044, -3.276), (8.363, 5.144, -2.328), (8.363, 3.57, -2.328), (6.789, 3.57, -2.328), (6.789, 5.144, -2.328), (6.789, 4.67, -1.333), (6.789, 3.096, -1.333), (8.363, 3.096, -1.333), (8.363, 4.67, -1.333), (8.363, 4.433, 0.5155), (8.363, 2.859, 0.5155), (6.789, 2.859, 0.5155), (6.789, 4.433, 0.5155), (6.789, 4.338, 1.985), (6.789, 2.764, 1.985), (8.363, 2.764, 1.985), (8.363, 4.338, 1.985), (-3.24, 3.877, 2.953), (-3.24, 2.257, 2.953), (-4.86, 2.257, 2.953), (-4.86, 3.877, 2.953), (-4.86, 3.975, 1.441), (-4.86, 2.355, 1.441), (-3.24, 2.355, 1.441), (-3.24, 3.975, 1.441), (-3.24, 4.219, -0.4614), (-3.24, 2.599, -0.4614), (-4.86, 2.599, -0.4614), (-4.86, 4.219, -0.4614), (-4.86, 4.707, -1.486), (-4.86, 3.087, -1.486), (-3.24, 3.087, -1.486), (-3.24, 4.707, -1.486), (-3.24, 5.634, -2.461), (-3.24, 4.014, -2.461), (-4.86, 4.014, -2.461), (-4.86, 5.634, -2.461), (-4.86, 6.365, -3.388), (-4.86, 4.745, -3.388), (-3.24, 4.745, -3.388), (-3.24, 6.365, -3.388), (-3.24, 6.365, -4.901), (-3.24, 4.745, -4.901), (-4.86, 4.745, -4.901), (-4.86, 6.365, -4.901), (-4.86, 6.365, -5.779), (-4.86, 4.745, -5.779), (-3.24, 4.745, -5.779), (-3.24, 6.365, -5.779), (-3.24, 3.877, 2.953), (-3.24, 2.257, 2.953), (-4.86, 2.257, 2.953), (-4.86, 3.877, 2.953), (-4.86, 3.975, 1.441), (-4.86, 2.355, 1.441), (-3.24, 2.355, 1.441), (-3.24, 3.975, 1.441), (-3.24, 4.219, -0.4614), (-3.24, 2.599, -0.4614), (-4.86, 2.599, -0.4614), (-4.86, 4.219, -0.4614), (-4.86, 4.707, -1.486), (-4.86, 3.087, -1.486), (-3.24, 3.087, -1.486), (-3.24, 4.707, -1.486), (-3.24, 5.634, -2.461), (-3.24, 4.014, -2.461), (-4.86, 4.014, -2.461), (-4.86, 5.634, -2.461), (-4.86, 6.365, -3.388), (-4.86, 4.745, -3.388), (-3.24, 4.745, -3.388), (-3.24, 6.365, -3.388), (-3.24, 6.365, -4.901), (-3.24, 4.745, -4.901), (-4.86, 4.745, -4.901), (-4.86, 6.365, -4.901), (-4.86, 6.365, -5.779), (-4.86, 4.745, -5.779), (-3.24, 4.745, -5.779), (-3.24, 6.365, -5.779), (-4.866, 6.363, 11.69), (-4.861, 4.743, 11.69), (-3.241, 4.748, 11.69), (-3.246, 6.368, 11.69), (-3.246, 6.368, 10.81), (-3.241, 4.748, 10.81), (-4.861, 4.743, 10.81), (-4.866, 6.363, 10.81), (-4.866, 6.363, 9.295), (-4.861, 4.743, 9.295), (-3.241, 4.748, 9.295), (-3.246, 6.368, 9.295), (-3.244, 5.636, 8.368), (-3.239, 4.016, 8.368), (-4.859, 4.011, 8.368), (-4.864, 5.631, 8.368), (-4.861, 4.704, 7.392), (-4.856, 3.084, 7.392), (-3.235, 3.089, 7.392), (-3.241, 4.709, 7.392), (-3.239, 4.222, 6.368), (-3.234, 2.602, 6.368), (-4.854, 2.596, 6.368), (-4.859, 4.216, 6.368), (-4.859, 3.972, 4.465), (-4.853, 2.352, 4.465), (-3.233, 2.358, 4.465), (-3.238, 3.978, 4.465), (-3.238, 3.88, 2.953), (-3.233, 2.26, 2.953), (-4.853, 2.255, 2.953), (-4.858, 3.875, 2.953), (-4.866, 6.363, 11.69), (-4.861, 4.743, 11.69), (-3.241, 4.748, 11.69), (-3.246, 6.368, 11.69), (-3.246, 6.368, 10.81), (-3.241, 4.748, 10.81), (-4.861, 4.743, 10.81), (-4.866, 6.363, 10.81), (-4.866, 6.363, 9.295), (-4.861, 4.743, 9.295), (-3.241, 4.748, 9.295), (-3.246, 6.368, 9.295), (-3.244, 5.636, 8.368), (-3.239, 4.016, 8.368), (-4.859, 4.011, 8.368), (-4.864, 5.631, 8.368), (-4.861, 4.704, 7.392), (-4.856, 3.084, 7.392), (-3.235, 3.089, 7.392), (-3.241, 4.709, 7.392), (-3.239, 4.222, 6.368), (-3.234, 2.602, 6.368), (-4.854, 2.596, 6.368), (-4.859, 4.216, 6.368), (-4.859, 3.972, 4.465), (-4.853, 2.352, 4.465), (-3.233, 2.358, 4.465), (-3.238, 3.978, 4.465), (-3.238, 3.88, 2.953), (-3.233, 2.26, 2.953), (-4.853, 2.255, 2.953), (-4.858, 3.875, 2.953), (-3.24, 3.877, 2.953), (-3.24, 2.257, 2.953), (-4.86, 2.257, 2.953), (-4.86, 3.877, 2.953), (-4.86, 3.975, 1.441), (-4.86, 2.355, 1.441), (-3.24, 2.355, 1.441), (-3.24, 3.975, 1.441), (-3.24, 4.219, -0.4614), (-3.24, 2.599, -0.4614), (-4.86, 2.599, -0.4614), (-4.86, 4.219, -0.4614), (-4.86, 4.707, -1.486), (-4.86, 3.087, -1.486), (-3.24, 3.087, -1.486), (-3.24, 4.707, -1.486), (-3.24, 5.634, -2.461), (-3.24, 4.014, -2.461), (-4.86, 4.014, -2.461), (-4.86, 5.634, -2.461), (-4.86, 6.365, -3.388), (-4.86, 4.745, -3.388), (-3.24, 4.745, -3.388), (-3.24, 6.365, -3.388), (-3.24, 6.365, -4.901), (-3.24, 4.745, -4.901), (-4.86, 4.745, -4.901), (-4.86, 6.365, -4.901), (-4.86, 6.365, -5.779), (-4.86, 4.745, -5.779), (-3.24, 4.745, -5.779), (-3.24, 6.365, -5.779), (-3.24, 3.877, 2.953), (-3.24, 2.257, 2.953), (-4.86, 2.257, 2.953), (-4.86, 3.877, 2.953), (-4.86, 3.975, 1.441), (-4.86, 2.355, 1.441), (-3.24, 2.355, 1.441), (-3.24, 3.975, 1.441), (-3.24, 4.219, -0.4614), (-3.24, 2.599, -0.4614), (-4.86, 2.599, -0.4614), (-4.86, 4.219, -0.4614), (-4.86, 4.707, -1.486), (-4.86, 3.087, -1.486), (-3.24, 3.087, -1.486), (-3.24, 4.707, -1.486), (-3.24, 5.634, -2.461), (-3.24, 4.014, -2.461), (-4.86, 4.014, -2.461), (-4.86, 5.634, -2.461), (-4.86, 6.365, -3.388), (-4.86, 4.745, -3.388), (-3.24, 4.745, -3.388), (-3.24, 6.365, -3.388), (-3.24, 6.365, -4.901), (-3.24, 4.745, -4.901), (-4.86, 4.745, -4.901), (-4.86, 6.365, -4.901), (-4.86, 6.365, -5.779), (-4.86, 4.745, -5.779), (-3.24, 4.745, -5.779), (-3.24, 6.365, -5.779)], [], [(0, 3, 2, 1), (0, 1, 6, 7), (1, 2, 5, 6), (2, 3, 4, 5), (3, 0, 7, 4), (4, 7, 8, 11), (5, 4, 11, 10), (6, 5, 10, 9), (7, 6, 9, 8), (8, 9, 14, 15), (9, 10, 13, 14), (10, 11, 12, 13), (11, 8, 15, 12), (12, 15, 16, 19), (13, 12, 19, 18), (14, 13, 18, 17), (15, 14, 17, 16), (16, 17, 22, 23), (17, 18, 21, 22), (18, 19, 20, 21), (19, 16, 23, 20), (20, 23, 24, 27), (21, 20, 27, 26), (22, 21, 26, 25), (23, 22, 25, 24), (24, 25, 30, 31), (25, 26, 29, 30), (26, 27, 28, 29), (27, 24, 31, 28), (31, 28, 29, 30), (32, 35, 34, 33), (32, 33, 38, 39), (33, 34, 37, 38), (34, 35, 36, 37), (35, 32, 39, 36), (36, 39, 40, 43), (37, 36, 43, 42), (38, 37, 42, 41), (39, 38, 41, 40), (40, 41, 46, 47), (41, 42, 45, 46), (42, 43, 44, 45), (43, 40, 47, 44), (44, 47, 48, 51), (45, 44, 51, 50), (46, 45, 50, 49), (47, 46, 49, 48), (48, 49, 54, 55), (49, 50, 53, 54), (50, 51, 52, 53), (51, 48, 55, 52), (52, 55, 56, 59), (53, 52, 59, 58), (54, 53, 58, 57), (55, 54, 57, 56), (56, 57, 62, 63), (57, 58, 61, 62), (58, 59, 60, 61), (59, 56, 63, 60), (63, 60, 61, 62), (127, 124, 125, 126), (127, 126, 121, 120), (126, 125, 122, 121), (125, 124, 123, 122), (124, 127, 120, 123), (123, 120, 119, 116), (122, 123, 116, 117), (121, 122, 117, 118), (120, 121, 118, 119), (119, 118, 113, 112), (118, 117, 114, 113), (117, 116, 115, 114), (116, 119, 112, 115), (115, 112, 111, 108), (114, 115, 108, 109), (113, 114, 109, 110), (112, 113, 110, 111), (111, 110, 105, 104), (110, 109, 106, 105), (109, 108, 107, 106), (108, 111, 104, 107), (107, 104, 103, 100), (106, 107, 100, 101), (105, 106, 101, 102), (104, 105, 102, 103), (103, 102, 97, 96), (102, 101, 98, 97), (101, 100, 99, 98), (100, 103, 96, 99), (96, 99, 98, 97), (95, 92, 93, 94), (95, 94, 89, 88), (94, 93, 90, 89), (93, 92, 91, 90), (92, 95, 88, 91), (91, 88, 87, 84), (90, 91, 84, 85), (89, 90, 85, 86), (88, 89, 86, 87), (87, 86, 81, 80), (86, 85, 82, 81), (85, 84, 83, 82), (84, 87, 80, 83), (83, 80, 79, 76), (82, 83, 76, 77), (81, 82, 77, 78), (80, 81, 78, 79), (79, 78, 73, 72), (78, 77, 74, 73), (77, 76, 75, 74), (76, 79, 72, 75), (75, 72, 71, 68), (74, 75, 68, 69), (73, 74, 69, 70), (72, 73, 70, 71), (71, 70, 65, 64), (70, 69, 66, 65), (69, 68, 67, 66), (68, 71, 64, 67), (64, 67, 66, 65), (128, 131, 130, 129), (128, 129, 134, 135), (129, 130, 133, 134), (130, 131, 132, 133), (131, 128, 135, 132), (132, 135, 136, 139), (133, 132, 139, 138), (134, 133, 138, 137), (135, 134, 137, 136), (136, 137, 142, 143), (137, 138, 141, 142), (138, 139, 140, 141), (139, 136, 143, 140), (140, 143, 144, 147), (141, 140, 147, 146), (142, 141, 146, 145), (143, 142, 145, 144), (144, 145, 150, 151), (145, 146, 149, 150), (146, 147, 148, 149), (147, 144, 151, 148), (148, 151, 152, 155), (149, 148, 155, 154), (150, 149, 154, 153), (151, 150, 153, 152), (152, 153, 158, 159), (153, 154, 157, 158), (154, 155, 156, 157), (155, 152, 159, 156), (159, 156, 157, 158), (160, 163, 162, 161), (160, 161, 166, 167), (161, 162, 165, 166), (162, 163, 164, 165), (163, 160, 167, 164), (164, 167, 168, 171), (165, 164, 171, 170), (166, 165, 170, 169), (167, 166, 169, 168), (168, 169, 174, 175), (169, 170, 173, 174), (170, 171, 172, 173), (171, 168, 175, 172), (172, 175, 176, 179), (173, 172, 179, 178), (174, 173, 178, 177), (175, 174, 177, 176), (176, 177, 182, 183), (177, 178, 181, 182), (178, 179, 180, 181), (179, 176, 183, 180), (180, 183, 184, 187), (181, 180, 187, 186), (182, 181, 186, 185), (183, 182, 185, 184), (184, 185, 190, 191), (185, 186, 189, 190), (186, 187, 188, 189), (187, 184, 191, 188), (191, 188, 189, 190), (383, 380, 381, 382), (383, 382, 377, 376), (382, 381, 378, 377), (381, 380, 379, 378), (380, 383, 376, 379), (379, 376, 375, 372), (378, 379, 372, 373), (377, 378, 373, 374), (376, 377, 374, 375), (375, 374, 369, 368), (374, 373, 370, 369), (373, 372, 371, 370), (372, 375, 368, 371), (371, 368, 367, 364), (370, 371, 364, 365), (369, 370, 365, 366), (368, 369, 366, 367), (367, 366, 361, 360), (366, 365, 362, 361), (365, 364, 363, 362), (364, 367, 360, 363), (363, 360, 359, 356), (362, 363, 356, 357), (361, 362, 357, 358), (360, 361, 358, 359), (359, 358, 353, 352), (358, 357, 354, 353), (357, 356, 355, 354), (356, 359, 352, 355), (352, 355, 354, 353), (351, 348, 349, 350), (351, 350, 345, 344), (350, 349, 346, 345), (349, 348, 347, 346), (348, 351, 344, 347), (347, 344, 343, 340), (346, 347, 340, 341), (345, 346, 341, 342), (344, 345, 342, 343), (343, 342, 337, 336), (342, 341, 338, 337), (341, 340, 339, 338), (340, 343, 336, 339), (339, 336, 335, 332), (338, 339, 332, 333), (337, 338, 333, 334), (336, 337, 334, 335), (335, 334, 329, 328), (334, 333, 330, 329), (333, 332, 331, 330), (332, 335, 328, 331), (331, 328, 327, 324), (330, 331, 324, 325), (329, 330, 325, 326), (328, 329, 326, 327), (327, 326, 321, 320), (326, 325, 322, 321), (325, 324, 323, 322), (324, 327, 320, 323), (320, 323, 322, 321), (256, 259, 258, 257), (256, 257, 262, 263), (257, 258, 261, 262), (258, 259, 260, 261), (259, 256, 263, 260), (260, 263, 264, 267), (261, 260, 267, 266), (262, 261, 266, 265), (263, 262, 265, 264), (264, 265, 270, 271), (265, 266, 269, 270), (266, 267, 268, 269), (267, 264, 271, 268), (268, 271, 272, 275), (269, 268, 275, 274), (270, 269, 274, 273), (271, 270, 273, 272), (272, 273, 278, 279), (273, 274, 277, 278), (274, 275, 276, 277), (275, 272, 279, 276), (276, 279, 280, 283), (277, 276, 283, 282), (278, 277, 282, 281), (279, 278, 281, 280), (280, 281, 286, 287), (281, 282, 285, 286), (282, 283, 284, 285), (283, 280, 287, 284), (287, 284, 285, 286), (288, 291, 290, 289), (288, 289, 294, 295), (289, 290, 293, 294), (290, 291, 292, 293), (291, 288, 295, 292), (292, 295, 296, 299), (293, 292, 299, 298), (294, 293, 298, 297), (295, 294, 297, 296), (296, 297, 302, 303), (297, 298, 301, 302), (298, 299, 300, 301), (299, 296, 303, 300), (300, 303, 304, 307), (301, 300, 307, 306), (302, 301, 306, 305), (303, 302, 305, 304), (304, 305, 310, 311), (305, 306, 309, 310), (306, 307, 308, 309), (307, 304, 311, 308), (308, 311, 312, 315), (309, 308, 315, 314), (310, 309, 314, 313), (311, 310, 313, 312), (312, 313, 318, 319), (313, 314, 317, 318), (314, 315, 316, 317), (315, 312, 319, 316), (319, 316, 317, 318), (255, 252, 253, 254), (255, 254, 249, 248), (254, 253, 250, 249), (253, 252, 251, 250), (252, 255, 248, 251), (251, 248, 247, 244), (250, 251, 244, 245), (249, 250, 245, 246), (248, 249, 246, 247), (247, 246, 241, 240), (246, 245, 242, 241), (245, 244, 243, 242), (244, 247, 240, 243), (243, 240, 239, 236), (242, 243, 236, 237), (241, 242, 237, 238), (240, 241, 238, 239), (239, 238, 233, 232), (238, 237, 234, 233), (237, 236, 235, 234), (236, 239, 232, 235), (235, 232, 231, 228), (234, 235, 228, 229), (233, 234, 229, 230), (232, 233, 230, 231), (231, 230, 225, 224), (230, 229, 226, 225), (229, 228, 227, 226), (228, 231, 224, 227), (224, 227, 226, 225), (223, 220, 221, 222), (223, 222, 217, 216), (222, 221, 218, 217), (221, 220, 219, 218), (220, 223, 216, 219), (219, 216, 215, 212), (218, 219, 212, 213), (217, 218, 213, 214), (216, 217, 214, 215), (215, 214, 209, 208), (214, 213, 210, 209), (213, 212, 211, 210), (212, 215, 208, 211), (211, 208, 207, 204), (210, 211, 204, 205), (209, 210, 205, 206), (208, 209, 206, 207), (207, 206, 201, 200), (206, 205, 202, 201), (205, 204, 203, 202), (204, 207, 200, 203), (203, 200, 199, 196), (202, 203, 196, 197), (201, 202, 197, 198), (200, 201, 198, 199), (199, 198, 193, 192), (198, 197, 194, 193), (197, 196, 195, 194), (196, 199, 192, 195), (192, 195, 194, 193)])
me_plane_002.polygons.foreach_set('use_smooth', [True] * 360)
me_plane_002.use_remesh_preserve_volume = False
me_plane_002.use_remesh_preserve_attributes = False
me_plane_002.use_mirror_vertex_groups = False
me_plane_002.update()

# ---- objects
ob_grid = bpy.data.objects.new('Grid', me_grid)
ob_camera = bpy.data.objects.new('Camera', cam_camera_005)
ob_plane = bpy.data.objects.new('Plane', me_plane_002)
ob_lamp_005 = bpy.data.objects.new('Lamp.005', light_lamp_013)
ob_lamp_004 = bpy.data.objects.new('Lamp.004', light_lamp_012)
ob_lamp_003 = bpy.data.objects.new('Lamp.003', light_lamp_011)
ob_lamp_002 = bpy.data.objects.new('Lamp.002', light_lamp_010)
ob_lamp_001 = bpy.data.objects.new('Lamp.001', light_lamp_009)
ob_lamp = bpy.data.objects.new('Lamp', light_lamp_002)

# ---- transforms, parenting, visibility, modifiers, constraints
ob_grid.location = (0.03938, 2.53, -0.5783)
ob_grid.rotation_euler = (1.94, 1.559, 8.217)
ob_grid.scale = (0.5637, 0.5637, 0.5637)
ob_grid.lock_rotations_4d = False
ob_grid.empty_display_type = 'ARROWS'
ob_grid.color = (0.0, 0.0, 0.0, 1.0)
ob_grid.lineart.crease_threshold = 0.0
ob_camera.location = (-13.96, 19.49, 0.1319)
ob_camera.rotation_euler = (-1.58, -0.8663, 6.868)
ob_camera.lock_rotations_4d = False
ob_camera.empty_display_type = 'ARROWS'
ob_camera.color = (0.0, 0.0, 0.0, 1.0)
ob_camera.lineart.crease_threshold = 0.0
ob_plane.parent = ob_grid
ob_plane.matrix_parent_inverse = Matrix(((1.0, -8.521e-16, 8.452e-09, -1.582), (1.019e-07, -4.371e-08, 1.0, -4.884), (1.938e-09, -1.0, -4.413e-08, -0.03862), (0.0, 0.0, 0.0, 1.0)))
ob_plane.location = (-2.072, 0.0493, -4.673)
ob_plane.rotation_euler = (1.571, 1.269e-08, 1.571)
ob_plane.scale = (0.73, 0.73, 0.73)
ob_plane.lock_rotations_4d = False
ob_plane.empty_display_type = 'ARROWS'
ob_plane.color = (0.0, 0.0, 0.0, 1.0)
ob_plane.lineart.crease_threshold = 0.0
ob_lamp_005.parent = ob_grid
ob_lamp_005.matrix_parent_inverse = Matrix(((1.0, -8.521e-16, 8.452e-09, -1.582), (1.019e-07, -4.371e-08, 1.0, -4.884), (1.938e-09, -1.0, -4.413e-08, -0.03862), (0.0, 0.0, 0.0, 1.0)))
ob_lamp_005.location = (-6.668, -0.03862, -16.37)
ob_lamp_005.rotation_euler = (1.571, -0.0, -0.0)
ob_lamp_005.lock_rotations_4d = False
ob_lamp_005.empty_display_type = 'ARROWS'
ob_lamp_005.color = (0.0, 0.0, 0.0, 1.0)
ob_lamp_005.lineart.crease_threshold = 0.0
ob_lamp_004.parent = ob_grid
ob_lamp_004.matrix_parent_inverse = Matrix(((1.0, -8.521e-16, 8.452e-09, -1.582), (1.019e-07, -4.371e-08, 1.0, -4.884), (1.938e-09, -1.0, -4.413e-08, -0.03862), (0.0, 0.0, 0.0, 1.0)))
ob_lamp_004.location = (14.04, 4.273, -2.518)
ob_lamp_004.rotation_euler = (1.571, -0.0, -0.0)
ob_lamp_004.lock_rotations_4d = False
ob_lamp_004.empty_display_type = 'ARROWS'
ob_lamp_004.color = (0.0, 0.0, 0.0, 1.0)
ob_lamp_004.lineart.crease_threshold = 0.0
ob_lamp_003.parent = ob_grid
ob_lamp_003.matrix_parent_inverse = Matrix(((1.0, -8.521e-16, 8.452e-09, -1.582), (1.019e-07, -4.371e-08, 1.0, -4.884), (1.938e-09, -1.0, -4.413e-08, -0.03862), (0.0, 0.0, 0.0, 1.0)))
ob_lamp_003.location = (-2.554, -6.083, 17.36)
ob_lamp_003.rotation_euler = (1.571, -0.0, -0.0)
ob_lamp_003.lock_rotations_4d = False
ob_lamp_003.empty_display_type = 'ARROWS'
ob_lamp_003.color = (0.0, 0.0, 0.0, 1.0)
ob_lamp_003.lineart.crease_threshold = 0.0
ob_lamp_002.parent = ob_grid
ob_lamp_002.matrix_parent_inverse = Matrix(((1.0, -8.521e-16, 8.452e-09, -1.582), (1.019e-07, -4.371e-08, 1.0, -4.884), (1.938e-09, -1.0, -4.413e-08, -0.03862), (0.0, 0.0, 0.0, 1.0)))
ob_lamp_002.location = (1.625, 6.83, -16.38)
ob_lamp_002.rotation_euler = (1.571, -0.0, -0.0)
ob_lamp_002.lock_rotations_4d = False
ob_lamp_002.empty_display_type = 'ARROWS'
ob_lamp_002.color = (0.0, 0.0, 0.0, 1.0)
ob_lamp_002.lineart.crease_threshold = 0.0
ob_lamp_001.parent = ob_grid
ob_lamp_001.matrix_parent_inverse = Matrix(((1.0, -8.521e-16, 8.452e-09, -1.582), (1.019e-07, -4.371e-08, 1.0, -4.884), (1.938e-09, -1.0, -4.413e-08, -0.03862), (0.0, 0.0, 0.0, 1.0)))
ob_lamp_001.location = (-3.822, 1.854, -2.656)
ob_lamp_001.rotation_euler = (1.571, -0.0, -0.0)
ob_lamp_001.lock_rotations_4d = False
ob_lamp_001.empty_display_type = 'ARROWS'
ob_lamp_001.color = (0.0, 0.0, 0.0, 1.0)
ob_lamp_001.lineart.crease_threshold = 0.0
ob_lamp.parent = ob_grid
ob_lamp.matrix_parent_inverse = Matrix(((1.0, -8.521e-16, 8.452e-09, -1.582), (1.019e-07, -4.371e-08, 1.0, -4.884), (1.938e-09, -1.0, -4.413e-08, -0.03862), (0.0, 0.0, 0.0, 1.0)))
ob_lamp.location = (2.101, -5.228, 8.914)
ob_lamp.rotation_euler = (1.571, -0.0, -0.0)
ob_lamp.lock_rotations_4d = False
ob_lamp.empty_display_type = 'ARROWS'
ob_lamp.color = (0.0, 0.0, 0.0, 1.0)
ob_lamp.lineart.crease_threshold = 0.0

# ---- collection membership
col_collection_1.objects.link(ob_grid)
col_collection_1.objects.link(ob_camera)
col_collection_1.objects.link(ob_plane)
col_collection_1.objects.link(ob_lamp_005)
col_collection_1.objects.link(ob_lamp_004)
col_collection_1.objects.link(ob_lamp_003)
col_collection_1.objects.link(ob_lamp_002)
col_collection_1.objects.link(ob_lamp_001)
col_collection_1.objects.link(ob_lamp)

# ---- scene / render settings (as saved in the file)
scene.camera = ob_camera
scene.frame_start = 1; scene.frame_end = 17; scene.frame_set(17)
scene.render.engine = 'BLENDER_EEVEE_NEXT'
scene.render.image_settings.file_format = 'JPEG'
scene.render.image_settings.color_mode = 'RGB'
scene.render.image_settings.quality = 95
scene.render.image_settings.compression = 95
scene.render.resolution_x = 134
scene.render.resolution_y = 180
scene.render.pixel_aspect_x = 100.0
scene.render.pixel_aspect_y = 100.0
scene.render.fps = 25
scene.render.dither_intensity = 0.0
scene.render.use_compositing = False
scene.render.use_sequencer = False
scene.render.bake_bias = 0.0
scene.render.use_stamp_time = False
scene.render.use_stamp_date = False
scene.render.use_stamp_frame = False
scene.render.use_stamp_camera = False
scene.render.use_stamp_scene = False
scene.render.use_stamp_filename = False
scene.render.use_stamp_render_time = False
scene.render.stamp_font_size = 0
scene.cycles.use_denoising = False
scene.cycles.samples = 10
scene.cycles.sampling_pattern = 'TABULATED_SOBOL'
scene.cycles.light_sampling_threshold = 0.0
scene.cycles.use_adaptive_sampling = False
scene.cycles.use_light_tree = False
scene.cycles.blur_glossy = 0.0
scene.cycles.volume_bounces = 1
scene.cycles.pixel_filter_type = 'GAUSSIAN'
scene.cycles.sample_clamp_indirect = 0.0
scene.view_settings.view_transform = 'Raw'
bpy.context.view_layer.update()
